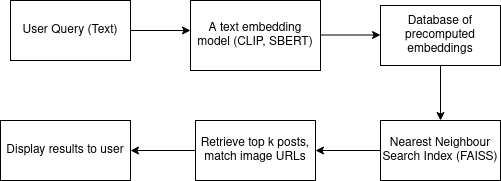

The diagram above was exported from draw.io. Its source (the exported page's mxGraphModel, read from the mxfile embedded in the PNG):
<mxGraphModel dx="818" dy="-545" grid="1" gridSize="10" guides="1" tooltips="1" connect="1" arrows="1" fold="1" page="1" pageScale="1" pageWidth="850" pageHeight="1100" math="0" shadow="0">
  <root>
    <mxCell id="0" />
    <mxCell id="1" parent="0" />
    <mxCell id="im86tp_m-PWYyr_yGzu--1" value="User Query (Text)" style="rounded=0;whiteSpace=wrap;html=1;" vertex="1" parent="1">
      <mxGeometry x="110" y="1160" width="120" height="60" as="geometry" />
    </mxCell>
    <mxCell id="im86tp_m-PWYyr_yGzu--2" value="" style="endArrow=classic;html=1;rounded=0;" edge="1" parent="1">
      <mxGeometry width="50" height="50" relative="1" as="geometry">
        <mxPoint x="230" y="1190" as="sourcePoint" />
        <mxPoint x="290" y="1190" as="targetPoint" />
      </mxGeometry>
    </mxCell>
    <mxCell id="im86tp_m-PWYyr_yGzu--3" value="A text embedding model (CLIP, SBERT)" style="rounded=0;whiteSpace=wrap;html=1;" vertex="1" parent="1">
      <mxGeometry x="290" y="1160" width="130" height="70" as="geometry" />
    </mxCell>
    <mxCell id="im86tp_m-PWYyr_yGzu--9" value="" style="edgeStyle=orthogonalEdgeStyle;rounded=0;orthogonalLoop=1;jettySize=auto;html=1;" edge="1" parent="1" source="im86tp_m-PWYyr_yGzu--4" target="im86tp_m-PWYyr_yGzu--7">
      <mxGeometry relative="1" as="geometry" />
    </mxCell>
    <mxCell id="im86tp_m-PWYyr_yGzu--4" value="Database of precomputed embeddings" style="rounded=0;whiteSpace=wrap;html=1;" vertex="1" parent="1">
      <mxGeometry x="480" y="1165" width="120" height="60" as="geometry" />
    </mxCell>
    <mxCell id="im86tp_m-PWYyr_yGzu--5" value="" style="endArrow=classic;html=1;rounded=0;" edge="1" parent="1">
      <mxGeometry width="50" height="50" relative="1" as="geometry">
        <mxPoint x="420" y="1194.5" as="sourcePoint" />
        <mxPoint x="480" y="1194.5" as="targetPoint" />
      </mxGeometry>
    </mxCell>
    <mxCell id="im86tp_m-PWYyr_yGzu--11" value="" style="edgeStyle=orthogonalEdgeStyle;rounded=0;orthogonalLoop=1;jettySize=auto;html=1;" edge="1" parent="1" source="im86tp_m-PWYyr_yGzu--7" target="im86tp_m-PWYyr_yGzu--10">
      <mxGeometry relative="1" as="geometry" />
    </mxCell>
    <mxCell id="im86tp_m-PWYyr_yGzu--7" value="Nearest Neighbour Search Index (FAISS)" style="rounded=0;whiteSpace=wrap;html=1;" vertex="1" parent="1">
      <mxGeometry x="480" y="1280" width="120" height="60" as="geometry" />
    </mxCell>
    <mxCell id="im86tp_m-PWYyr_yGzu--13" value="" style="edgeStyle=orthogonalEdgeStyle;rounded=0;orthogonalLoop=1;jettySize=auto;html=1;" edge="1" parent="1" source="im86tp_m-PWYyr_yGzu--10" target="im86tp_m-PWYyr_yGzu--12">
      <mxGeometry relative="1" as="geometry" />
    </mxCell>
    <mxCell id="im86tp_m-PWYyr_yGzu--10" value="Retrieve top k posts, match image URLs" style="rounded=0;whiteSpace=wrap;html=1;" vertex="1" parent="1">
      <mxGeometry x="295" y="1280" width="120" height="60" as="geometry" />
    </mxCell>
    <mxCell id="im86tp_m-PWYyr_yGzu--12" value="Display results to user" style="rounded=0;whiteSpace=wrap;html=1;" vertex="1" parent="1">
      <mxGeometry x="100" y="1280" width="130" height="60" as="geometry" />
    </mxCell>
  </root>
</mxGraphModel>